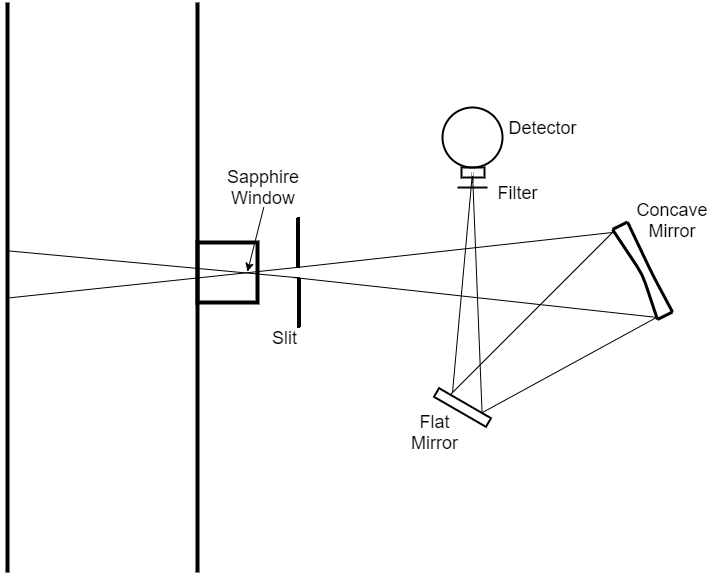

The diagram above was exported from draw.io. Its source (the exported page's mxGraphModel, read from the mxfile embedded in the PNG):
<mxGraphModel dx="1247" dy="626" grid="1" gridSize="10" guides="1" tooltips="1" connect="1" arrows="1" fold="1" page="1" pageScale="1" pageWidth="826" pageHeight="1169" background="#ffffff" math="0" shadow="0">
  <root>
    <mxCell id="0" />
    <mxCell id="1" parent="0" />
    <mxCell id="5252803c52138106-1" value="" style="line;direction=south;html=1;fillColor=#000000;" vertex="1" parent="1">
      <mxGeometry x="70" y="250" width="10" height="570" as="geometry" />
    </mxCell>
    <mxCell id="5252803c52138106-2" value="" style="line;direction=south;html=1;fillColor=#000000;" vertex="1" parent="1">
      <mxGeometry x="260" y="250" width="10" height="570" as="geometry" />
    </mxCell>
    <mxCell id="5252803c52138106-3" value="" style="whiteSpace=wrap;html=1;fillColor=none;strokeWidth=4;" vertex="1" parent="1">
      <mxGeometry x="265" y="490" width="60" height="60" as="geometry" />
    </mxCell>
    <mxCell id="5252803c52138106-4" value="" style="line;direction=south;html=1;strokeWidth=4;fillColor=none;" vertex="1" parent="1">
      <mxGeometry x="361" y="525" width="10" height="50" as="geometry" />
    </mxCell>
    <mxCell id="5252803c52138106-5" value="" style="line;direction=south;html=1;strokeWidth=4;fillColor=none;" vertex="1" parent="1">
      <mxGeometry x="360" y="465" width="11" height="50" as="geometry" />
    </mxCell>
    <mxCell id="5252803c52138106-8" value="" style="endArrow=none;html=1;entryX=1;entryY=0.5;entryPerimeter=0;exitX=0.518;exitY=0.24;exitPerimeter=0;" edge="1" parent="1" source="5252803c52138106-1" target="5252803c52138106-5">
      <mxGeometry width="50" height="50" relative="1" as="geometry">
        <mxPoint x="70" y="560" as="sourcePoint" />
        <mxPoint x="360" y="500" as="targetPoint" />
      </mxGeometry>
    </mxCell>
    <mxCell id="5252803c52138106-9" value="" style="endArrow=none;html=1;entryX=0;entryY=0.5;entryPerimeter=0;exitX=0.436;exitY=0.4;exitPerimeter=0;" edge="1" parent="1" source="5252803c52138106-1" target="5252803c52138106-4">
      <mxGeometry width="50" height="50" relative="1" as="geometry">
        <mxPoint x="100" y="270" as="sourcePoint" />
        <mxPoint x="150" y="220" as="targetPoint" />
      </mxGeometry>
    </mxCell>
    <mxCell id="5252803c52138106-10" value="" style="endArrow=none;html=1;exitX=1;exitY=0.5;exitPerimeter=0;" edge="1" parent="1" source="5252803c52138106-5">
      <mxGeometry width="50" height="50" relative="1" as="geometry">
        <mxPoint x="413" y="515" as="sourcePoint" />
        <mxPoint x="680" y="480" as="targetPoint" />
      </mxGeometry>
    </mxCell>
    <mxCell id="5252803c52138106-11" value="" style="endArrow=none;html=1;" edge="1" parent="1">
      <mxGeometry x="366.7777777777777" y="500.0000000000002" width="50" height="50" as="geometry">
        <mxPoint x="361" y="525" as="sourcePoint" />
        <mxPoint x="725" y="565" as="targetPoint" />
      </mxGeometry>
    </mxCell>
    <mxCell id="5252803c52138106-17" value="" style="endArrow=none;html=1;strokeWidth=1;exitX=0.218;exitY=0.083;exitPerimeter=0;" edge="1" parent="1" source="5252803c52138106-19">
      <mxGeometry width="50" height="50" relative="1" as="geometry">
        <mxPoint x="520" y="640" as="sourcePoint" />
        <mxPoint x="680" y="480" as="targetPoint" />
      </mxGeometry>
    </mxCell>
    <mxCell id="5252803c52138106-18" value="" style="endArrow=none;html=1;strokeWidth=1;" edge="1" parent="1">
      <mxGeometry width="50" height="50" relative="1" as="geometry">
        <mxPoint x="550" y="660" as="sourcePoint" />
        <mxPoint x="724" y="565" as="targetPoint" />
      </mxGeometry>
    </mxCell>
    <mxCell id="5252803c52138106-19" value="" style="whiteSpace=wrap;html=1;strokeWidth=2;fillColor=none;rotation=30;" vertex="1" parent="1">
      <mxGeometry x="500" y="650" width="60" height="10" as="geometry" />
    </mxCell>
    <mxCell id="5252803c52138106-22" value="" style="endArrow=none;html=1;strokeWidth=1;exitX=0.82;exitY=-0.084;exitPerimeter=0;" edge="1" parent="1" source="5252803c52138106-19">
      <mxGeometry width="50" height="50" relative="1" as="geometry">
        <mxPoint x="200" y="410" as="sourcePoint" />
        <mxPoint x="520" y="640" as="targetPoint" />
        <Array as="points">
          <mxPoint x="540" y="420" />
        </Array>
      </mxGeometry>
    </mxCell>
    <mxCell id="5252803c52138106-23" value="" style="line;html=1;perimeter=backbonePerimeter;points=[];outlineConnect=0;strokeWidth=2;fillColor=none;" vertex="1" parent="1">
      <mxGeometry x="525" y="430" width="30" height="10" as="geometry" />
    </mxCell>
    <mxCell id="5252803c52138106-25" value="" style="whiteSpace=wrap;html=1;strokeWidth=2;fillColor=none;" vertex="1" parent="1">
      <mxGeometry x="529" y="415" width="23" height="10" as="geometry" />
    </mxCell>
    <mxCell id="5252803c52138106-26" value="" style="ellipse;whiteSpace=wrap;html=1;strokeWidth=2;fillColor=none;" vertex="1" parent="1">
      <mxGeometry x="510" y="355" width="60" height="60" as="geometry" />
    </mxCell>
    <mxCell id="5252803c52138106-27" value="&lt;font style=&quot;font-size: 18px&quot;&gt;Sapphire Window&lt;/font&gt;" style="text;html=1;strokeColor=none;fillColor=none;align=center;verticalAlign=middle;whiteSpace=wrap;overflow=hidden;rotation=0;" vertex="1" parent="1">
      <mxGeometry x="271" y="415" width="120" height="40" as="geometry" />
    </mxCell>
    <mxCell id="5252803c52138106-28" value="" style="endArrow=classic;html=1;strokeWidth=1;exitX=0.5;exitY=1;" edge="1" parent="1" source="5252803c52138106-27">
      <mxGeometry width="50" height="50" relative="1" as="geometry">
        <mxPoint x="70" y="340" as="sourcePoint" />
        <mxPoint x="315" y="519" as="targetPoint" />
      </mxGeometry>
    </mxCell>
    <mxCell id="5252803c52138106-29" value="&lt;font style=&quot;font-size: 18px&quot;&gt;Slit&lt;/font&gt;" style="text;html=1;strokeColor=none;fillColor=none;align=center;verticalAlign=middle;whiteSpace=wrap;overflow=hidden;" vertex="1" parent="1">
      <mxGeometry x="331" y="575" width="40" height="20" as="geometry" />
    </mxCell>
    <mxCell id="5252803c52138106-30" value="&lt;font style=&quot;font-size: 18px&quot;&gt;Detector&lt;/font&gt;" style="text;html=1;strokeColor=none;fillColor=none;align=center;verticalAlign=middle;whiteSpace=wrap;overflow=hidden;" vertex="1" parent="1">
      <mxGeometry x="570" y="365" width="80" height="20" as="geometry" />
    </mxCell>
    <mxCell id="5252803c52138106-32" value="&lt;font style=&quot;font-size: 18px&quot;&gt;Concave Mirror&lt;/font&gt;" style="text;html=1;strokeColor=none;fillColor=none;align=center;verticalAlign=middle;whiteSpace=wrap;overflow=hidden;" vertex="1" parent="1">
      <mxGeometry x="690" y="445" width="100" height="45" as="geometry" />
    </mxCell>
    <mxCell id="5252803c52138106-33" value="" style="group" vertex="1" connectable="0" parent="1">
      <mxGeometry x="680" y="477" width="45" height="90" as="geometry" />
    </mxCell>
    <mxCell id="5252803c52138106-12" value="" style="endArrow=none;html=1;strokeWidth=3;" edge="1" parent="5252803c52138106-33">
      <mxGeometry width="50" height="50" relative="1" as="geometry">
        <mxPoint x="15.000000000000002" y="-7.500000000000001" as="sourcePoint" />
        <mxPoint x="60.00000000000001" y="82.5" as="targetPoint" />
        <Array as="points">
          <mxPoint x="40" y="45" />
        </Array>
      </mxGeometry>
    </mxCell>
    <mxCell id="5252803c52138106-13" value="" style="endArrow=none;html=1;strokeWidth=3;" edge="1" parent="5252803c52138106-33">
      <mxGeometry width="50" height="50" relative="1" as="geometry">
        <mxPoint as="sourcePoint" />
        <mxPoint x="15.000000000000002" y="-7.500000000000001" as="targetPoint" />
      </mxGeometry>
    </mxCell>
    <mxCell id="5252803c52138106-14" value="" style="endArrow=none;html=1;strokeWidth=3;" edge="1" parent="5252803c52138106-33">
      <mxGeometry width="50" height="50" relative="1" as="geometry">
        <mxPoint x="45" y="90" as="sourcePoint" />
        <mxPoint x="60.00000000000001" y="82.5" as="targetPoint" />
      </mxGeometry>
    </mxCell>
    <mxCell id="5252803c52138106-15" value="" style="endArrow=none;html=1;strokeWidth=3;" edge="1" parent="5252803c52138106-33">
      <mxGeometry width="50" height="50" relative="1" as="geometry">
        <mxPoint x="45" y="90" as="sourcePoint" />
        <mxPoint as="targetPoint" />
        <Array as="points">
          <mxPoint x="30.000000000000004" y="45" />
        </Array>
      </mxGeometry>
    </mxCell>
    <mxCell id="5252803c52138106-34" value="&lt;font style=&quot;font-size: 18px&quot;&gt;Flat Mirror&lt;/font&gt;" style="text;html=1;strokeColor=none;fillColor=none;align=center;verticalAlign=middle;whiteSpace=wrap;overflow=hidden;" vertex="1" parent="1">
      <mxGeometry x="470" y="660" width="65" height="40" as="geometry" />
    </mxCell>
    <mxCell id="5252803c52138106-35" value="&lt;font style=&quot;font-size: 18px&quot;&gt;Filter&lt;/font&gt;" style="text;html=1;strokeColor=none;fillColor=none;align=center;verticalAlign=middle;whiteSpace=wrap;overflow=hidden;" vertex="1" parent="1">
      <mxGeometry x="560" y="430" width="50" height="20" as="geometry" />
    </mxCell>
  </root>
</mxGraphModel>